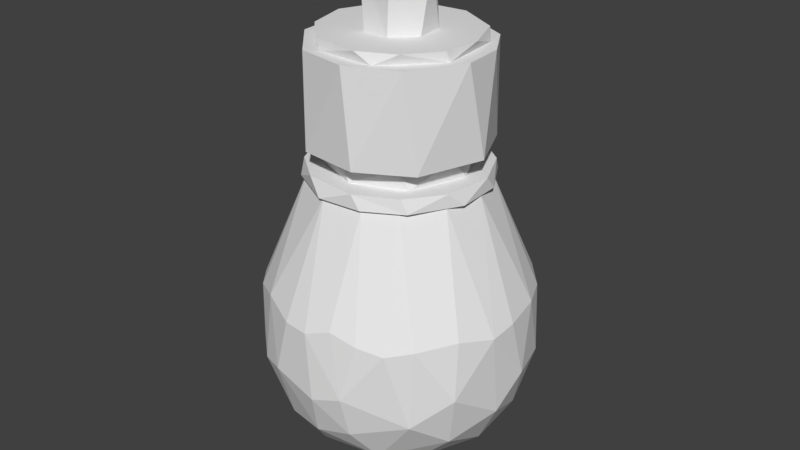 # Source: LightBulb.blend  (saved by Blender 2.80.75; exported with 4.5.12 LTS)
import bpy
from mathutils import Matrix  # noqa: F401  (used for matrix-valued properties, if any)

bpy.ops.wm.read_factory_settings(use_empty=True)
scene = bpy.context.scene
scene.name = 'Scene'

# ---- collections
col_collection_1 = bpy.data.collections.new('Collection 1'); scene.collection.children.link(col_collection_1)

# ---- materials (node trees are filled in below, after node groups)
mat_steel = bpy.data.materials.new('Steel')
mat_steel.alpha_threshold = 0.0
mat_steel.use_transparent_shadow = False
mat_steel.roughness = 0.5
mat_glass = bpy.data.materials.new('Glass')
mat_glass.alpha_threshold = 0.0
mat_glass.use_transparent_shadow = False
mat_glass.roughness = 0.5
mat_emission = bpy.data.materials.new('Emission')
mat_emission.alpha_threshold = 0.0
mat_emission.use_transparent_shadow = False
mat_emission.roughness = 0.5

# ---- material node trees

# ---- world
world_world = bpy.data.worlds.new('World'); scene.world = world_world
world_world.color = (0.05088, 0.05088, 0.05088)
world_world.use_sun_shadow = False
world_world.sun_shadow_jitter_overblur = 0.0
world_world.cycles.sampling_method = 'MANUAL'

# ---- meshes
me_cylinder_003 = bpy.data.meshes.new('Cylinder.003')
me_cylinder_003.from_pydata([(0.1793, -0.0606, -1.758), (-0.06501, -0.2069, -1.745), (-0.1902, 0.01286, -1.758), (0.0752, 0.2034, -1.744), (0.3856, 0.1696, -1.19), (0.1974, 0.1007, -0.7924), (0.2787, -0.2716, -1.551), (0.09325, 0.38, -1.521), (-0.2549, 0.1026, -1.703), (-0.006036, 0.357, -0.9416), (0.03217, 0.223, -0.7942), (0.1967, 0.375, -1.167), (0.3732, -0.2012, -1.139), (0.2768, 0.03789, -1.7), (0.2131, -0.07088, -0.7909), (-0.09411, 0.409, -1.173), (-0.1014, 0.2926, -1.66), (-0.1253, 0.1812, -0.7878), (-0.2338, -0.3342, -1.502), (-0.1007, -0.3525, -0.9438), (-0.06376, -0.2248, -0.7898), (0.03774, -0.3889, -1.539), (-0.02487, -0.4317, -1.167), (-0.3594, -0.1142, -0.9471), (0.4096, 0.005395, -1.484), (-0.3177, -0.3019, -1.184), (-0.2619, -0.1833, -1.663), (-0.2774, 0.2845, -1.507), (-0.3059, 0.291, -1.179), (-0.2794, 0.2259, -0.9461), (0.3719, -0.09648, -0.9589), (0.1467, -0.2601, -1.686), (0.2111, -0.3567, -1.037), (0.113, -0.199, -0.7929), (0.2732, 0.2277, -0.9438), (0.2979, 0.2316, -1.536), (-0.2324, -0.03326, -0.7843), (-0.4294, 0.03197, -1.167), (-0.3888, -0.01251, -1.55)], [], [(13, 0, 3), (8, 2, 26), (31, 0, 13), (15, 28, 29, 9), (20, 19, 32), (19, 22, 32), (6, 31, 13), (10, 9, 17), (12, 24, 30), (18, 38, 26), (17, 9, 29), (15, 27, 28), (32, 12, 30), (30, 4, 34), (36, 29, 23), (23, 25, 19), (35, 3, 7), (9, 11, 15), (11, 7, 15), (10, 34, 9), (34, 11, 9), (23, 37, 25), (37, 38, 25), (20, 32, 33), (22, 21, 32), (14, 30, 5), (4, 35, 11), (35, 13, 3), (21, 1, 31), (19, 25, 22), (17, 29, 36), (28, 27, 37), (31, 1, 0), (2, 8, 16, 3), (1, 26, 2), (1, 2, 3, 0), (16, 7, 3), (22, 25, 18), (21, 18, 1), (25, 38, 18), (19, 20, 36, 23), (33, 32, 30), (5, 30, 34), (23, 29, 37), (37, 27, 38), (10, 5, 34), (11, 35, 7), (14, 33, 30), (12, 32, 6), (12, 6, 24), (24, 6, 13), (4, 24, 35), (35, 24, 13), (15, 7, 27), (27, 7, 16), (27, 16, 8), (32, 21, 6), (6, 21, 31), (38, 8, 26), (30, 24, 4), (34, 4, 11), (22, 18, 21), (18, 26, 1), (29, 28, 37), (38, 27, 8)])
me_cylinder_003.polygons.foreach_set('material_index', [2, 2, 2, 2, 2, 2, 2, 2, 2, 2, 2, 2, 2, 2, 2, 2, 2, 2, 2, 2, 2, 2, 2, 2, 2, 2, 2, 2, 2, 2, 2, 2, 2, 2, 2, 2, 2, 2, 2, 2, 2, 2, 2, 2, 2, 2, 2, 2, 2, 2, 2, 2, 2, 2, 2, 2, 2, 2, 2, 2, 2, 2, 2, 2, 2])
me_cylinder_003.materials.append(mat_steel)
me_cylinder_003.materials.append(mat_glass)
me_cylinder_003.materials.append(mat_emission)
me_cylinder_003.use_remesh_preserve_volume = False
me_cylinder_003.use_remesh_preserve_attributes = False
me_cylinder_003.use_mirror_vertex_groups = False
me_cylinder_003.update()
me_cylinder_002 = bpy.data.meshes.new('Cylinder.002')
me_cylinder_002.from_pydata([(-0.2172, 0.067, 0.8568), (-0.1014, -0.226, 0.8568), (0.2, -0.1135, 0.8568), (0.1731, 0.1378, 0.8568), (-0.03882, 0.215, 0.8568), (0.1974, 0.1007, -0.7924), (0.03217, 0.223, -0.7942), (0.2131, -0.07088, -0.7909), (-0.1253, 0.1812, -0.7878), (-0.06376, -0.2248, -0.7898), (0.113, -0.199, -0.7929), (-0.2324, -0.03326, -0.7843)], [], [(1, 11, 9), (3, 5, 6), (1, 9, 10), (2, 10, 7), (0, 8, 11), (4, 6, 8), (4, 3, 6), (2, 1, 10), (1, 0, 11), (0, 4, 8), (2, 3, 4, 0, 1), (2, 7, 5, 3)])
me_cylinder_002.materials.append(mat_steel)
me_cylinder_002.materials.append(mat_glass)
me_cylinder_002.materials.append(mat_emission)
me_cylinder_002.use_remesh_preserve_volume = False
me_cylinder_002.use_remesh_preserve_attributes = False
me_cylinder_002.use_mirror_vertex_groups = False
me_cylinder_002.update()
me_cylinder_001 = bpy.data.meshes.new('Cylinder.001')
me_cylinder_001.from_pydata([(-0.3402, -1.757, -4.134), (-0.02915, -2.266, -3.507), (0.1206, -2.544, -2.63), (0.9746, -1.735, -3.939), (0.7801, 1.515, 0.8335), (1.388, 0.9745, 0.8319), (1.652, 0.207, 0.8335), (1.54, -0.5989, 0.8319), (1.048, -1.244, 0.8335), (0.4754, -1.547, 0.8323), (-0.3314, -1.599, 0.8319), (-1.196, -1.143, 0.8337), (-1.6, -0.4372, 0.8323), (-1.669, 0.2095, 0.8345), (-1.477, 0.8337, 0.8335), (-0.9363, 1.442, 0.8319), (-0.004287, 1.722, 0.8319), (0.7095, 2.447, -1.153), (0.7765, 2.548, -2.438), (0.5505, -0.4558, -4.779), (0.7318, -2.247, -3.268), (1.407, 2.175, -1.336), (1.758, 1.811, -1.161), (1.746, -1.813, -2.912), (2.119, 1.458, -1.321), (1.218, -1.035, -4.316), (2.422, 0.8129, -1.275), (2.549, 0.05228, -1.336), (2.523, -0.4715, -1.414), (2.254, -1.127, -1.276), (1.274, -0.06922, -4.555), (2.034, -1.037, -3.502), (2.279, -1.229, -2.417), (1.806, -1.766, -1.353), (2.466, -0.22, -3.09), (1.416, -2.11, -1.425), (0.9678, -2.309, -1.31), (1.943, 0.01288, -4.054), (2.59, 0.3604, -2.492), (0.4679, -2.405, -1.161), (0.7209, -2.467, -2.428), (-0.01545, -2.509, -1.332), (-0.5134, -2.456, -1.321), (-0.8109, -2.448, -2.415), (-1.195, -2.163, -1.159), (0.8906, 0.8085, -4.614), (2.19, 0.7385, -3.518), (-1.358, -2.188, -2.538), (2.295, 1.264, -2.566), (-1.815, -1.762, -1.331), (-2.028, -1.596, -2.573), (-2.136, -1.367, -1.332), (1.561, 1.333, -3.927), (-2.4, -0.6797, -1.134), (-2.511, -0.7345, -2.334), (1.857, 1.677, -3.098), (1.681, 2.044, -2.429), (-2.51, 0.04584, -1.18), (-2.614, -0.04735, -2.537), (-2.512, 0.5454, -1.327), (-2.503, 0.8361, -2.436), (0.8613, 2.211, -3.491), (-2.314, 1.002, -1.161), (-1.944, 1.636, -1.153), (-2.034, 1.696, -2.018), (0.6712, 1.606, -4.266), (-1.425, 2.17, -1.327), (-1.567, 2.118, -2.627), (-0.9837, 2.406, -1.327), (-0.7375, 2.559, -2.426), (-0.187, 1.645, -4.339), (-0.01401, 2.609, -1.356), (-0.4941, 2.494, -1.161), (0.1049, -1.212, -4.564), (-0.882, -2.02, -3.636), (-0.9295, -1.326, -4.301), (-1.67, -1.616, -3.456), (-0.5142, -0.506, -4.779), (-1.472, -0.6839, -4.326), (-2.207, -0.7155, -3.467), (-1.225, 0.2025, -4.583), (-2.209, 0.1746, -3.717), (-2.165, 1.189, -3.277), (-1.546, 1.043, -4.134), (-0.2708, 0.2216, -4.863), (-1.48, 1.828, -3.502), (-0.8577, 0.8964, -4.6), (-0.8566, 1.849, -3.964), (0.2307, 0.7233, -4.796), (-0.4501, 2.343, -3.483), (-0.1593, 2.631, -2.644)], [], [(4, 21, 17), (73, 75, 77), (5, 24, 22), (24, 5, 26), (6, 27, 26), (28, 7, 29), (22, 21, 4, 5), (33, 8, 35), (36, 9, 39), (10, 42, 41), (42, 10, 44), (71, 17, 18), (11, 49, 44), (49, 11, 51), (0, 75, 73), (13, 59, 57), (14, 63, 62), (15, 66, 63), (15, 68, 66), (16, 71, 72), (16, 17, 71), (72, 71, 69), (84, 19, 77), (73, 77, 19), (1, 0, 3), (2, 1, 20), (63, 66, 64), (3, 20, 1), (25, 3, 73), (35, 40, 23), (57, 59, 58), (31, 23, 3), (51, 54, 50), (31, 25, 37), (47, 49, 50), (44, 49, 47), (28, 32, 34), (43, 44, 47), (46, 34, 37), (39, 41, 40), (38, 34, 46), (84, 88, 19), (30, 19, 88), (37, 30, 45), (52, 46, 37), (48, 46, 55), (56, 48, 55), (27, 28, 38), (65, 52, 45), (56, 55, 61), (26, 27, 38), (22, 24, 56), (18, 21, 56), (47, 76, 74), (74, 75, 0), (76, 78, 75), (78, 80, 77), (77, 80, 84), (58, 81, 79), (60, 82, 81), (83, 86, 80), (64, 67, 82), (85, 87, 83), (85, 89, 87), (86, 87, 70), (70, 88, 86), (86, 88, 84), (32, 33, 23), (18, 90, 71), (90, 69, 71), (16, 4, 17), (28, 27, 6, 7), (5, 6, 26), (74, 1, 43, 47), (33, 29, 7, 8), (36, 35, 8, 9), (10, 41, 39, 9), (53, 51, 11, 12), (44, 10, 11), (13, 57, 53, 12), (62, 59, 13, 14), (72, 68, 15, 16), (14, 15, 63), (69, 67, 66, 68), (0, 1, 74), (2, 43, 1), (68, 72, 69), (64, 60, 62, 63), (73, 3, 0), (64, 66, 67), (40, 2, 20), (57, 58, 54, 53), (59, 62, 60), (19, 25, 73), (3, 23, 20), (23, 40, 20), (58, 59, 60), (43, 2, 41, 42), (51, 53, 54), (31, 3, 25), (49, 51, 50), (32, 23, 31), (30, 37, 25), (19, 30, 25), (37, 34, 31), (34, 32, 31), (42, 44, 43), (38, 28, 34), (65, 45, 88, 70), (40, 41, 2), (36, 39, 40), (35, 36, 40), (48, 38, 46), (45, 30, 88), (32, 29, 33), (52, 55, 46), (52, 37, 45), (28, 29, 32), (65, 61, 52), (61, 55, 52), (48, 26, 38), (24, 26, 48), (18, 56, 61), (56, 24, 48), (61, 89, 90, 18), (21, 22, 56), (18, 17, 21), (65, 70, 89, 61), (79, 76, 50, 54), (74, 76, 75), (77, 75, 78), (47, 50, 76), (78, 76, 79), (89, 85, 67, 69), (54, 58, 79), (79, 81, 78), (78, 81, 80), (58, 60, 81), (80, 86, 84), (81, 82, 83), (80, 81, 83), (60, 64, 82), (82, 67, 85), (82, 85, 83), (83, 87, 86), (87, 89, 70), (69, 90, 89), (23, 33, 35)])
me_cylinder_001.materials.append(mat_glass)
me_cylinder_001.use_remesh_preserve_volume = False
me_cylinder_001.use_remesh_preserve_attributes = False
me_cylinder_001.use_mirror_vertex_groups = False
me_cylinder_001.update()
me_cylinder = bpy.data.meshes.new('Cylinder')
me_cylinder.from_pydata([(0.4484, 1.65, 0.8342), (-0.2862, 1.654, 1.083), (0.6153, 1.55, 1.083), (1.247, 1.075, 1.083), (1.601, 0.3244, 1.083), (1.496, -0.5772, 1.083), (1.042, -1.188, 1.083), (0.3117, -1.56, 1.083), (-0.6697, -1.446, 1.083), (-1.278, -0.9596, 1.083), (-1.616, -0.2327, 1.083), (-1.5, 0.7078, 1.083), (-1.013, 1.316, 1.083), (1.151, 1.263, 0.8343), (1.591, 0.5308, 0.8342), (1.632, -0.323, 0.8344), (1.151, -1.172, 0.8343), (0.4757, -1.548, 0.8342), (-0.3366, -1.608, 0.8344), (-1.193, -1.139, 0.8343), (-1.595, -0.4662, 0.8342), (-1.664, 0.3326, 0.8344), (-1.225, 1.204, 0.8343), (-0.3765, 1.686, 0.8343), (-0.3547, 1.318, 1.083), (0.7677, 1.134, 1.083), (1.307, 0.138, 1.083), (0.9328, -0.8947, 1.083), (-0.007704, -1.262, 1.083), (-0.9806, -0.8706, 1.083), (-1.316, 0.212, 1.083), (-0.9935, 0.8842, 1.083), (-0.4258, 1.296, 1.458), (0.3462, 1.291, 1.458), (1.081, 0.8212, 1.458), (1.277, -0.1767, 1.458), (0.8321, -0.9775, 1.458), (-0.1364, -1.261, 1.458), (-1.003, -0.8189, 1.458), (-1.323, 0.138, 1.458), (-1.022, 0.8491, 1.458), (-0.4833, 1.614, 1.458), (0.4618, 1.593, 1.458), (1.171, 1.167, 1.458), (1.633, 0.1609, 1.458), (1.234, -1.033, 1.458), (0.3088, -1.545, 1.458), (-0.7862, -1.411, 1.458), (-1.526, -0.5392, 1.458), (-1.611, 0.2322, 1.458), (-1.337, 0.983, 1.458), (0.2699, 1.649, 3.171), (1.114, 1.224, 3.171), (1.529, 0.5415, 3.171), (1.595, -0.2318, 3.171), (1.071, -1.196, 3.171), (0.1508, -1.564, 3.171), (-0.78, -1.399, 3.171), (-1.495, -0.6139, 3.171), (-1.594, 0.4787, 3.171), (-0.8235, 1.474, 3.171), (0.2694, 1.439, 3.171), (1.222, 0.8156, 3.171), (1.35, -0.4081, 3.171), (0.5449, -1.288, 3.171), (-0.5512, -1.266, 3.171), (-1.364, -0.4692, 3.171), (-1.251, 0.7559, 3.171), (-0.5481, 1.35, 3.171), (0.2678, 1.431, 3.357), (1.073, 0.9847, 3.357), (1.388, 0.208, 3.357), (1.314, -0.4633, 3.357), (0.8852, -1.042, 3.357), (0.2339, -1.349, 3.357), (-0.6799, -1.212, 3.357), (-1.235, -0.6381, 3.357), (-1.436, 0.1459, 3.357), (-1.109, 0.918, 3.357), (-0.5512, 1.358, 3.357), (0.1111, 0.643, 3.357), (0.5196, 0.3758, 3.357), (0.5742, -0.1487, 3.357), (0.2131, -0.5357, 3.357), (-0.3121, -0.4869, 3.357), (-0.6385, 0.0033, 3.357), (-0.3516, 0.5606, 3.357), (0.2474, 0.6131, 4.479), (0.6323, 0.04584, 4.479), (0.2474, -0.5215, 4.479), (-0.4486, -0.4238, 4.479), (-0.5892, 0.2666, 4.479), (-0.2407, 0.6083, 4.479)], [], [(2, 13, 0), (14, 4, 15), (15, 5, 16), (7, 18, 17), (18, 8, 19), (10, 21, 20), (11, 22, 21), (10, 29, 30), (7, 28, 8), (12, 24, 1), (6, 27, 7), (11, 30, 31), (2, 25, 3), (8, 28, 29), (4, 26, 5), (12, 31, 24), (36, 45, 46), (28, 37, 29), (25, 34, 26), (26, 35, 27), (37, 46, 47), (34, 43, 44), (38, 47, 48), (38, 48, 39), (35, 44, 45), (39, 50, 40), (57, 65, 66), (44, 54, 45), (49, 59, 50), (45, 55, 46), (50, 60, 41), (57, 66, 58), (0, 23, 1, 2), (58, 66, 59), (54, 63, 55), (55, 63, 64), (55, 64, 56), (60, 67, 68), (52, 62, 53), (64, 73, 74), (65, 75, 66), (62, 71, 63), (66, 77, 67), (70, 81, 71), (71, 82, 72), (73, 83, 74), (84, 90, 85), (81, 88, 82), (85, 91, 86), (80, 87, 81), (81, 87, 88), (14, 13, 3, 4), (13, 2, 3), (7, 17, 16, 6), (4, 5, 15), (16, 5, 6), (20, 19, 9, 10), (7, 8, 18), (8, 9, 19), (23, 22, 12, 1), (10, 11, 21), (11, 12, 22), (25, 2, 1, 24), (5, 26, 27), (26, 4, 3, 25), (6, 5, 27), (11, 10, 30), (7, 27, 28), (12, 11, 31), (10, 9, 29), (40, 31, 30, 39), (9, 8, 29), (33, 25, 24, 32), (36, 37, 28, 27), (32, 24, 31, 40), (39, 30, 29, 38), (25, 33, 34), (29, 37, 38), (26, 34, 35), (56, 57, 47, 46), (27, 35, 36), (41, 42, 33, 32), (41, 32, 40, 50), (37, 36, 46), (43, 34, 33, 42), (53, 44, 43, 52), (38, 37, 47), (35, 34, 44), (39, 48, 49), (36, 35, 45), (39, 49, 50), (41, 60, 51), (58, 48, 47, 57), (59, 49, 48, 58), (44, 53, 54), (52, 43, 42, 51), (45, 54, 55), (42, 41, 51), (50, 59, 60), (46, 55, 56), (62, 63, 54, 53), (61, 62, 52, 51), (59, 66, 67), (60, 59, 67), (65, 57, 56, 64), (68, 61, 51, 60), (84, 75, 74, 83), (79, 68, 67, 78), (67, 77, 78), (70, 62, 61, 69), (74, 75, 65, 64), (79, 69, 61, 68), (73, 64, 63, 72), (62, 70, 71), (66, 75, 76), (63, 71, 72), (66, 76, 77), (86, 80, 69, 79), (85, 76, 75, 84), (82, 83, 73, 72), (71, 81, 82), (77, 76, 85), (85, 86, 78, 77), (80, 81, 70, 69), (79, 78, 86), (89, 83, 82, 88), (88, 87, 92, 91, 90, 89), (85, 90, 91), (90, 84, 83, 89), (86, 91, 92), (92, 87, 80, 86), (19, 20, 21, 22, 23, 0, 13, 14, 15, 16, 17, 18)])
me_cylinder.materials.append(mat_steel)
me_cylinder.materials.append(mat_glass)
me_cylinder.materials.append(mat_emission)
me_cylinder.use_remesh_preserve_volume = False
me_cylinder.use_remesh_preserve_attributes = False
me_cylinder.use_mirror_vertex_groups = False
me_cylinder.update()

# ---- objects
ob_glow = bpy.data.objects.new('Glow', me_cylinder_003)
ob_rod = bpy.data.objects.new('Rod', me_cylinder_002)
ob_glass = bpy.data.objects.new('Glass', me_cylinder_001)
ob_bulb = bpy.data.objects.new('Bulb', me_cylinder)

# ---- transforms, parenting, visibility, modifiers, constraints
ob_glow.location = (0.0, 0.0, 0.0)
ob_glow.lineart.crease_threshold = 0.0
ob_rod.location = (0.0, 0.0, 0.0)
ob_rod.lineart.crease_threshold = 0.0
ob_glass.location = (0.0, 0.0, 0.03169)
ob_glass.scale = (0.9486, 0.9486, 0.9486)
ob_glass.hide_viewport = True
ob_glass.lineart.crease_threshold = 0.0
ob_bulb.location = (0.0, 0.0, 0.0)
ob_bulb.lineart.crease_threshold = 0.0

# ---- collection membership
col_collection_1.objects.link(ob_glow)
col_collection_1.objects.link(ob_rod)
col_collection_1.objects.link(ob_glass)
col_collection_1.objects.link(ob_bulb)

# ---- scene / render settings (as saved in the file)
scene.frame_start = 1; scene.frame_end = 250; scene.frame_set(1)
scene.render.engine = 'BLENDER_EEVEE_NEXT'
scene.render.resolution_percentage = 50
scene.render.dither_intensity = 0.0
scene.cycles.use_denoising = False
scene.cycles.samples = 128
scene.cycles.sampling_pattern = 'TABULATED_SOBOL'
scene.cycles.light_sampling_threshold = 0.0
scene.cycles.use_adaptive_sampling = False
scene.cycles.use_light_tree = False
scene.cycles.blur_glossy = 0.0
scene.cycles.sample_clamp_indirect = 0.0
scene.view_settings.view_transform = 'Standard'
bpy.context.view_layer.update()

# ---- added for rendering (the .blend has no active camera and no usable light): camera, sun
cam_auto = bpy.data.cameras.new('AutoCamera')
cam_auto.lens = 50.0
cam_auto.sensor_width = 36.0
cam_auto.clip_end = 1000.0
ob_auto_camera = bpy.data.objects.new('AutoCamera', cam_auto)
scene.collection.objects.link(ob_auto_camera)
ob_auto_camera.location = (10.9799, -13.1467, 8.60137)
ob_auto_camera.rotation_euler = (1.09748, -7.21219e-08, 0.694738)
scene.camera = ob_auto_camera
light_auto_sun = bpy.data.lights.new('AutoSun', 'SUN')
light_auto_sun.energy = 3.0
light_auto_sun.angle = 0.0523599
ob_auto_sun = bpy.data.objects.new('AutoSun', light_auto_sun)
scene.collection.objects.link(ob_auto_sun)
ob_auto_sun.rotation_euler = (0.872665, 0.174533, 0.523599)
bpy.context.view_layer.update()
